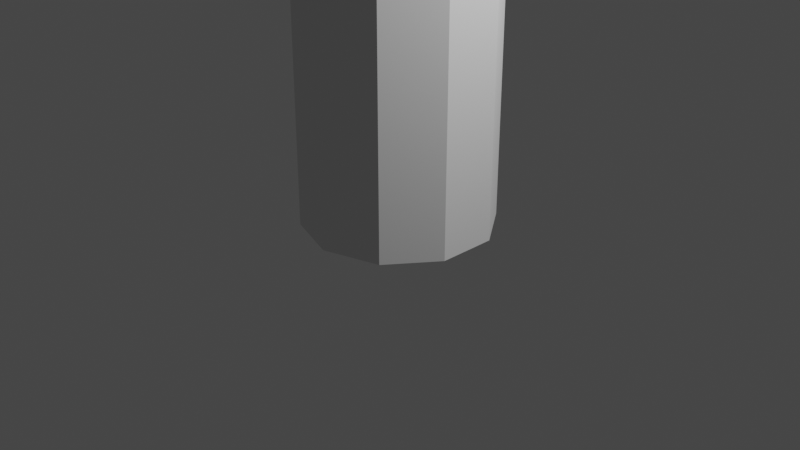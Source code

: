 # Source: domed-pillar.blend  (saved by Blender 2.81.16; exported with 4.5.12 LTS)
import bpy
from mathutils import Matrix  # noqa: F401  (used for matrix-valued properties, if any)

bpy.ops.wm.read_factory_settings(use_empty=True)
scene = bpy.context.scene
scene.name = 'Scene'

# ---- collections
col_collection = bpy.data.collections.new('Collection'); scene.collection.children.link(col_collection)

# ---- world
world_world = bpy.data.worlds.new('World'); scene.world = world_world
world_world.use_nodes = True; world_world.node_tree.nodes.clear()
_N = world_world.node_tree.nodes; _L = world_world.node_tree.links
n0 = _N.new('ShaderNodeOutputWorld'); n0.name = 'World Output'; n0.location = (300, 300)
n1 = _N.new('ShaderNodeBackground'); n1.name = 'Background'; n1.location = (10, 300)
n1.inputs[0].default_value = (0.05088, 0.05088, 0.05088, 1.0)
_L.new(n1.outputs[0], n0.inputs[0])
n0.is_active_output = True
world_world.color = (0.05088, 0.05088, 0.05088)
world_world.use_sun_shadow = False
world_world.sun_shadow_jitter_overblur = 0.0

# ---- cameras
cam_camera = bpy.data.cameras.new('Camera')
cam_camera.clip_end = 100.0
cam_camera.ortho_scale = 7.314

# ---- lights
light_light = bpy.data.lights.new('Light', 'POINT')
light_light.transmission_factor = 0.0
light_light.energy = 1000.0
light_light.shadow_soft_size = 0.1
light_light.shadow_maximum_resolution = 0.006
light_light.use_absolute_resolution = True

# ---- meshes
me_cylinder = bpy.data.meshes.new('Cylinder')
me_cylinder.from_pydata([(0.2764, -0.8506, 4.969), (-0.7236, -0.5257, 4.969), (-0.7236, 0.5257, 4.969), (0.2764, 0.8506, 4.969), (0.8944, 0.0, 4.969), (1.314e-08, 0.0, 5.522), (1.314e-08, 1.0, -5.478), (0.5878, 0.809, -5.478), (-0.9511, 0.309, -5.478), (-0.5878, 0.809, -5.478), (-0.5878, -0.809, -5.478), (-0.9511, -0.309, -5.478), (0.5878, -0.809, -5.478), (1.314e-08, -1.0, -5.478), (0.9511, 0.309, -5.478), (0.9511, -0.309, -5.478), (0.9511, -0.309, 4.522), (0.9511, 0.309, 4.522), (1.314e-08, -1.0, 4.522), (0.5878, -0.809, 4.522), (-0.9511, -0.309, 4.522), (-0.5878, -0.809, 4.522), (-0.5878, 0.809, 4.522), (-0.9511, 0.309, 4.522), (0.5878, 0.809, 4.522), (1.314e-08, 1.0, 4.522), (0.6882, -0.5, 5.048), (-0.2629, -0.809, 5.048), (-0.8506, 0.0, 5.048), (-0.2629, 0.809, 5.048), (0.6882, 0.5, 5.048), (0.1625, -0.5, 5.373), (0.5257, 0.0, 5.373), (-0.4253, -0.309, 5.373), (-0.4253, 0.309, 5.373), (0.1625, 0.5, 5.373)], [], [(0, 26, 31), (1, 27, 33), (2, 28, 34), (3, 29, 35), (4, 30, 32), (32, 35, 5), (32, 30, 35), (30, 3, 35), (35, 34, 5), (35, 29, 34), (29, 2, 34), (34, 33, 5), (34, 28, 33), (28, 1, 33), (33, 31, 5), (33, 27, 31), (27, 0, 31), (31, 32, 5), (31, 26, 32), (26, 4, 32), (17, 30, 4), (17, 24, 30), (24, 3, 30), (25, 29, 3), (25, 22, 29), (22, 2, 29), (23, 28, 2), (23, 20, 28), (20, 1, 28), (21, 27, 1), (21, 18, 27), (18, 0, 27), (19, 26, 0), (19, 16, 26), (16, 4, 26), (24, 25, 3), (17, 16, 15, 14), (22, 23, 2), (18, 21, 10, 13), (20, 21, 1), (20, 23, 8, 11), (18, 19, 0), (23, 22, 9, 8), (16, 17, 4), (21, 20, 11, 10), (22, 25, 6, 9), (19, 18, 13, 12), (16, 19, 12, 15), (24, 17, 14, 7), (25, 24, 7, 6)])
_uv = me_cylinder.uv_layers.new(name='UVMap')
_uv.uv.foreach_set('vector', [0.8182, 0.3149, 0.7273, 0.3149, 0.7727, 0.3937, 1.0, 0.3149, 0.9091, 0.3149, 0.9545, 0.3937, 0.2727, 0.3149, 0.1818, 0.3149, 0.2273, 0.3937, 0.4545, 0.3149, 0.3636, 0.3149, 0.4091, 0.3937, 0.6364, 0.3149, 0.5455, 0.3149, 0.5909, 0.3937, 0.5909, 0.3937, 0.5, 0.3937, 0.5455, 0.4724, 0.5909, 0.3937, 0.5455, 0.3149, 0.5, 0.3937, 0.5455, 0.3149, 0.4545, 0.3149, 0.5, 0.3937, 0.4091, 0.3937, 0.3182, 0.3937, 0.3636, 0.4724, 0.4091, 0.3937, 0.3636, 0.3149, 0.3182, 0.3937, 0.3636, 0.3149, 0.2727, 0.3149, 0.3182, 0.3937, 0.2273, 0.3937, 0.1364, 0.3937, 0.1818, 0.4724, 0.2273, 0.3937, 0.1818, 0.3149, 0.1364, 0.3937, 0.1818, 0.3149, 0.09091, 0.3149, 0.1364, 0.3937, 0.9545, 0.3937, 0.8636, 0.3937, 0.9091, 0.4724, 0.9545, 0.3937, 0.9091, 0.3149, 0.8636, 0.3937, 0.9091, 0.3149, 0.8182, 0.3149, 0.8636, 0.3937, 0.7727, 0.3937, 0.6818, 0.3937, 0.7273, 0.4724, 0.7727, 0.3937, 0.7273, 0.3149, 0.6818, 0.3937, 0.7273, 0.3149, 0.6364, 0.3149, 0.6818, 0.3937, 0.5909, 0.2362, 0.5455, 0.3149, 0.6364, 0.3149, 0.5909, 0.2362, 0.5, 0.2362, 0.5455, 0.3149, 0.5, 0.2362, 0.4545, 0.3149, 0.5455, 0.3149, 0.4091, 0.2362, 0.3636, 0.3149, 0.4545, 0.3149, 0.4091, 0.2362, 0.3182, 0.2362, 0.3636, 0.3149, 0.3182, 0.2362, 0.2727, 0.3149, 0.3636, 0.3149, 0.2273, 0.2362, 0.1818, 0.3149, 0.2727, 0.3149, 0.2273, 0.2362, 0.1364, 0.2362, 0.1818, 0.3149, 0.1364, 0.2362, 0.09091, 0.3149, 0.1818, 0.3149, 0.9545, 0.2362, 0.9091, 0.3149, 1.0, 0.3149, 0.9545, 0.2362, 0.8636, 0.2362, 0.9091, 0.3149, 0.8636, 0.2362, 0.8182, 0.3149, 0.9091, 0.3149, 0.7727, 0.2362, 0.7273, 0.3149, 0.8182, 0.3149, 0.7727, 0.2362, 0.6818, 0.2362, 0.7273, 0.3149, 0.6818, 0.2362, 0.6364, 0.3149, 0.7273, 0.3149, 0.5, 0.2362, 0.4091, 0.2362, 0.4545, 0.3149, 0.5909, 0.2362, 0.6818, 0.2362, 0.6818, 0.2362, 0.5909, 0.2362, 0.3182, 0.2362, 0.2273, 0.2362, 0.2727, 0.3149, 0.8636, 0.2362, 0.9545, 0.2362, 0.9545, 0.2362, 0.8636, 0.2362, 0.1364, 0.2362, 0.04545, 0.2362, 0.09091, 0.3149, 0.1364, 0.2362, 0.2273, 0.2362, 0.2273, 0.2362, 0.1364, 0.2362, 0.8636, 0.2362, 0.7727, 0.2362, 0.8182, 0.3149, 0.2273, 0.2362, 0.3182, 0.2362, 0.3182, 0.2362, 0.2273, 0.2362, 0.6818, 0.2362, 0.5909, 0.2362, 0.6364, 0.3149, 0.04545, 0.2362, 0.1364, 0.2362, 0.1364, 0.2362, 0.04545, 0.2362, 0.3182, 0.2362, 0.4091, 0.2362, 0.4091, 0.2362, 0.3182, 0.2362, 0.7727, 0.2362, 0.8636, 0.2362, 0.8636, 0.2362, 0.7727, 0.2362, 0.6818, 0.2362, 0.7727, 0.2362, 0.7727, 0.2362, 0.6818, 0.2362, 0.5, 0.2362, 0.5909, 0.2362, 0.5909, 0.2362, 0.5, 0.2362, 0.4091, 0.2362, 0.5, 0.2362, 0.5, 0.2362, 0.4091, 0.2362])
me_cylinder.use_remesh_fix_poles = True
me_cylinder.use_remesh_preserve_attributes = False
me_cylinder.use_mirror_vertex_groups = False
me_cylinder.update()

# ---- objects
ob_light = bpy.data.objects.new('Light', light_light)
ob_camera = bpy.data.objects.new('Camera', cam_camera)
ob_cylinder = bpy.data.objects.new('Cylinder', me_cylinder)

# ---- transforms, parenting, visibility, modifiers, constraints
ob_light.location = (4.076, 1.005, 5.904)
ob_light.rotation_euler = (0.6503, 0.05522, 1.866)
ob_light.lock_rotations_4d = False
ob_light.empty_display_type = 'ARROWS'
ob_light.color = (0.0, 0.0, 0.0, 0.0)
ob_light.lineart.crease_threshold = 0.0
ob_camera.location = (7.359, -6.926, 4.958)
ob_camera.rotation_euler = (1.109, 0.0, 0.8149)
ob_camera.lock_rotations_4d = False
ob_camera.empty_display_type = 'ARROWS'
ob_camera.color = (0.0, 0.0, 0.0, 0.0)
ob_camera.display_type = 'WIRE'
ob_camera.lineart.crease_threshold = 0.0
ob_cylinder.location = (-1.314e-08, 0.0, 5.478)
ob_cylinder.lineart.crease_threshold = 0.0

# ---- collection membership
col_collection.objects.link(ob_light)
col_collection.objects.link(ob_camera)
col_collection.objects.link(ob_cylinder)

# ---- scene / render settings (as saved in the file)
scene.camera = ob_camera
scene.frame_start = 1; scene.frame_end = 250; scene.frame_set(1)
scene.render.engine = 'BLENDER_EEVEE_NEXT'
scene.cycles.use_denoising = False
scene.cycles.samples = 128
scene.cycles.sampling_pattern = 'TABULATED_SOBOL'
scene.cycles.use_adaptive_sampling = False
scene.cycles.use_light_tree = False
scene.view_settings.view_transform = 'Filmic'
bpy.context.view_layer.update()
